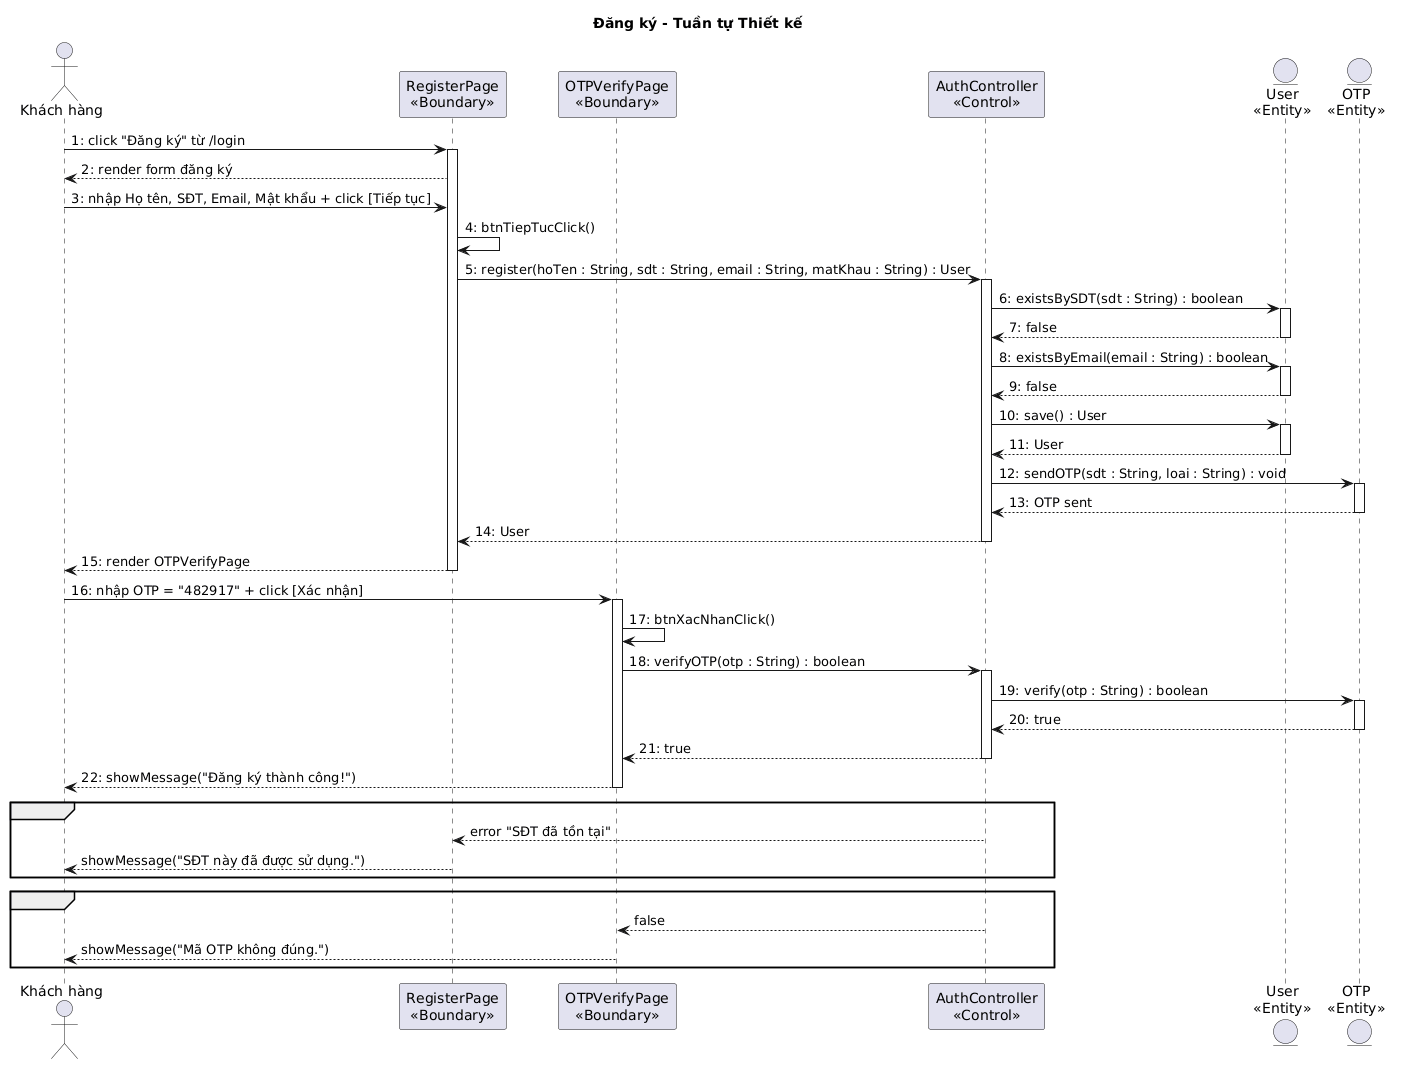

The diagram above was rendered by PlantUML. Its source (embedded in the PNG):
@startuml
title Đăng ký - Tuần tự Thiết kế

actor "Khách hàng" as KH
participant "RegisterPage\n<<Boundary>>" as B1
participant "OTPVerifyPage\n<<Boundary>>" as B2
participant "AuthController\n<<Control>>" as C1
entity "User\n<<Entity>>" as E1
entity "OTP\n<<Entity>>" as E2

KH -> B1 : 1: click "Đăng ký" từ /login
activate B1
B1 --> KH : 2: render form đăng ký
KH -> B1 : 3: nhập Họ tên, SĐT, Email, Mật khẩu + click [Tiếp tục]
B1 -> B1 : 4: btnTiepTucClick()
B1 -> C1 : 5: register(hoTen : String, sdt : String, email : String, matKhau : String) : User
activate C1
C1 -> E1 : 6: existsBySDT(sdt : String) : boolean
activate E1
E1 --> C1 : 7: false
deactivate E1
C1 -> E1 : 8: existsByEmail(email : String) : boolean
activate E1
E1 --> C1 : 9: false
deactivate E1
C1 -> E1 : 10: save() : User
activate E1
E1 --> C1 : 11: User
deactivate E1
C1 -> E2 : 12: sendOTP(sdt : String, loai : String) : void
activate E2
E2 --> C1 : 13: OTP sent
deactivate E2
C1 --> B1 : 14: User
deactivate C1
B1 --> KH : 15: render OTPVerifyPage
deactivate B1

KH -> B2 : 16: nhập OTP = "482917" + click [Xác nhận]
activate B2
B2 -> B2 : 17: btnXacNhanClick()
B2 -> C1 : 18: verifyOTP(otp : String) : boolean
activate C1
C1 -> E2 : 19: verify(otp : String) : boolean
activate E2
E2 --> C1 : 20: true
deactivate E2
C1 --> B2 : 21: true
deactivate C1
B2 --> KH : 22: showMessage("Đăng ký thành công!")
deactivate B2

alt existsBySDT() trả về true
  C1 --> B1 : error "SĐT đã tồn tại"
  B1 --> KH : showMessage("SĐT này đã được sử dụng.")
end

alt verify() trả về false
  C1 --> B2 : false
  B2 --> KH : showMessage("Mã OTP không đúng.")
end
@enduml